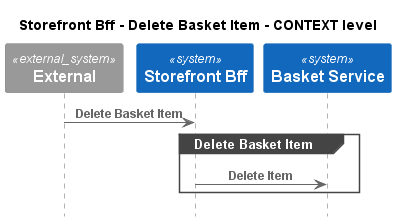

The diagram above was rendered by PlantUML. Its source (embedded in the PNG):
@startuml
!pragma layout smetana
!include ..\..\..\..\.c4s\C4_Sequence.puml

title Storefront Bff - Delete Basket Item - CONTEXT level

System_Ext(C4InterFlow.SoftwareSystems.ExternalSystem, "External", "")
System(ECommercePlatform.SoftwareSystems.StorefrontBff, "Storefront Bff", "")
System(ECommercePlatform.SoftwareSystems.BasketService, "Basket Service", "")

Rel(C4InterFlow.SoftwareSystems.ExternalSystem, ECommercePlatform.SoftwareSystems.StorefrontBff, "Delete Basket Item")
group Delete Basket Item
Rel(ECommercePlatform.SoftwareSystems.StorefrontBff, ECommercePlatform.SoftwareSystems.BasketService, "Delete Item")
end


@enduml